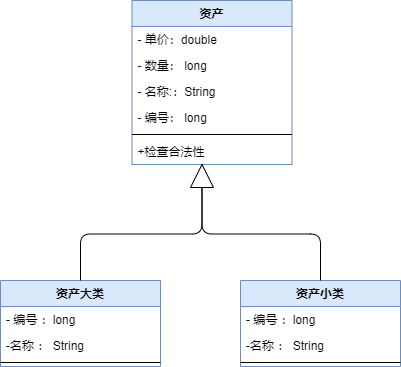

The diagram above was exported from draw.io. Its source (the exported page's mxGraphModel, read from the mxfile embedded in the PNG):
<mxGraphModel dx="734" dy="575" grid="1" gridSize="10" guides="1" tooltips="1" connect="1" arrows="1" fold="1" page="1" pageScale="1" pageWidth="827" pageHeight="1169" math="0" shadow="0">
  <root>
    <mxCell id="0" />
    <mxCell id="1" parent="0" />
    <mxCell id="7" value="资产" style="swimlane;fontStyle=1;align=center;verticalAlign=top;childLayout=stackLayout;horizontal=1;startSize=26;horizontalStack=0;resizeParent=1;resizeParentMax=0;resizeLast=0;collapsible=1;marginBottom=0;fillColor=#dae8fc;strokeColor=#6c8ebf;" parent="1" vertex="1">
      <mxGeometry x="211.5" y="200" width="160" height="164" as="geometry" />
    </mxCell>
    <mxCell id="8" value="- 单价：double" style="text;strokeColor=none;fillColor=none;align=left;verticalAlign=top;spacingLeft=4;spacingRight=4;overflow=hidden;rotatable=0;points=[[0,0.5],[1,0.5]];portConstraint=eastwest;" parent="7" vertex="1">
      <mxGeometry y="26" width="160" height="26" as="geometry" />
    </mxCell>
    <mxCell id="11" value="- 数量： long" style="text;strokeColor=none;fillColor=none;align=left;verticalAlign=top;spacingLeft=4;spacingRight=4;overflow=hidden;rotatable=0;points=[[0,0.5],[1,0.5]];portConstraint=eastwest;" parent="7" vertex="1">
      <mxGeometry y="52" width="160" height="26" as="geometry" />
    </mxCell>
    <mxCell id="12" value="- 名称:：String" style="text;strokeColor=none;fillColor=none;align=left;verticalAlign=top;spacingLeft=4;spacingRight=4;overflow=hidden;rotatable=0;points=[[0,0.5],[1,0.5]];portConstraint=eastwest;" parent="7" vertex="1">
      <mxGeometry y="78" width="160" height="26" as="geometry" />
    </mxCell>
    <mxCell id="13" value="- 编号： long" style="text;strokeColor=none;fillColor=none;align=left;verticalAlign=top;spacingLeft=4;spacingRight=4;overflow=hidden;rotatable=0;points=[[0,0.5],[1,0.5]];portConstraint=eastwest;" parent="7" vertex="1">
      <mxGeometry y="104" width="160" height="26" as="geometry" />
    </mxCell>
    <mxCell id="9" value="" style="line;strokeWidth=1;fillColor=none;align=left;verticalAlign=middle;spacingTop=-1;spacingLeft=3;spacingRight=3;rotatable=0;labelPosition=right;points=[];portConstraint=eastwest;" parent="7" vertex="1">
      <mxGeometry y="130" width="160" height="8" as="geometry" />
    </mxCell>
    <mxCell id="10" value="+检查合法性" style="text;strokeColor=none;fillColor=none;align=left;verticalAlign=top;spacingLeft=4;spacingRight=4;overflow=hidden;rotatable=0;points=[[0,0.5],[1,0.5]];portConstraint=eastwest;" parent="7" vertex="1">
      <mxGeometry y="138" width="160" height="26" as="geometry" />
    </mxCell>
    <mxCell id="14" value="资产小类" style="swimlane;fontStyle=1;align=center;verticalAlign=top;childLayout=stackLayout;horizontal=1;startSize=26;horizontalStack=0;resizeParent=1;resizeParentMax=0;resizeLast=0;collapsible=1;marginBottom=0;fillColor=#dae8fc;strokeColor=#6c8ebf;" parent="1" vertex="1">
      <mxGeometry x="320" y="480" width="160" height="86" as="geometry" />
    </mxCell>
    <mxCell id="15" value="- 编号 ：long" style="text;strokeColor=none;fillColor=none;align=left;verticalAlign=top;spacingLeft=4;spacingRight=4;overflow=hidden;rotatable=0;points=[[0,0.5],[1,0.5]];portConstraint=eastwest;" parent="14" vertex="1">
      <mxGeometry y="26" width="160" height="26" as="geometry" />
    </mxCell>
    <mxCell id="18" value="-名称 ： String" style="text;strokeColor=none;fillColor=none;align=left;verticalAlign=top;spacingLeft=4;spacingRight=4;overflow=hidden;rotatable=0;points=[[0,0.5],[1,0.5]];portConstraint=eastwest;" parent="14" vertex="1">
      <mxGeometry y="52" width="160" height="26" as="geometry" />
    </mxCell>
    <mxCell id="16" value="" style="line;strokeWidth=1;fillColor=none;align=left;verticalAlign=middle;spacingTop=-1;spacingLeft=3;spacingRight=3;rotatable=0;labelPosition=right;points=[];portConstraint=eastwest;" parent="14" vertex="1">
      <mxGeometry y="78" width="160" height="8" as="geometry" />
    </mxCell>
    <mxCell id="19" value="资产大类" style="swimlane;fontStyle=1;align=center;verticalAlign=top;childLayout=stackLayout;horizontal=1;startSize=26;horizontalStack=0;resizeParent=1;resizeParentMax=0;resizeLast=0;collapsible=1;marginBottom=0;fillColor=#dae8fc;strokeColor=#6c8ebf;" parent="1" vertex="1">
      <mxGeometry x="80" y="480" width="160" height="86" as="geometry" />
    </mxCell>
    <mxCell id="20" value="- 编号 ：long" style="text;strokeColor=none;fillColor=none;align=left;verticalAlign=top;spacingLeft=4;spacingRight=4;overflow=hidden;rotatable=0;points=[[0,0.5],[1,0.5]];portConstraint=eastwest;" parent="19" vertex="1">
      <mxGeometry y="26" width="160" height="26" as="geometry" />
    </mxCell>
    <mxCell id="23" value="-名称 ： String" style="text;strokeColor=none;fillColor=none;align=left;verticalAlign=top;spacingLeft=4;spacingRight=4;overflow=hidden;rotatable=0;points=[[0,0.5],[1,0.5]];portConstraint=eastwest;" parent="19" vertex="1">
      <mxGeometry y="52" width="160" height="26" as="geometry" />
    </mxCell>
    <mxCell id="21" value="" style="line;strokeWidth=1;fillColor=none;align=left;verticalAlign=middle;spacingTop=-1;spacingLeft=3;spacingRight=3;rotatable=0;labelPosition=right;points=[];portConstraint=eastwest;" parent="19" vertex="1">
      <mxGeometry y="78" width="160" height="8" as="geometry" />
    </mxCell>
    <mxCell id="29" value="" style="triangle;whiteSpace=wrap;html=1;direction=north;" parent="1" vertex="1">
      <mxGeometry x="270" y="364" width="23" height="23" as="geometry" />
    </mxCell>
    <mxCell id="33" value="" style="endArrow=none;html=1;edgeStyle=orthogonalEdgeStyle;entryX=0;entryY=0.5;entryDx=0;entryDy=0;exitX=0.5;exitY=0;exitDx=0;exitDy=0;" parent="1" source="19" target="29" edge="1">
      <mxGeometry width="50" height="50" relative="1" as="geometry">
        <mxPoint x="180" y="460" as="sourcePoint" />
        <mxPoint x="230" y="410" as="targetPoint" />
      </mxGeometry>
    </mxCell>
    <mxCell id="34" value="" style="endArrow=none;html=1;edgeStyle=orthogonalEdgeStyle;exitX=0.5;exitY=0;exitDx=0;exitDy=0;entryX=0;entryY=0.5;entryDx=0;entryDy=0;" parent="1" source="14" target="29" edge="1">
      <mxGeometry width="50" height="50" relative="1" as="geometry">
        <mxPoint x="340" y="460" as="sourcePoint" />
        <mxPoint x="280" y="390" as="targetPoint" />
      </mxGeometry>
    </mxCell>
  </root>
</mxGraphModel>